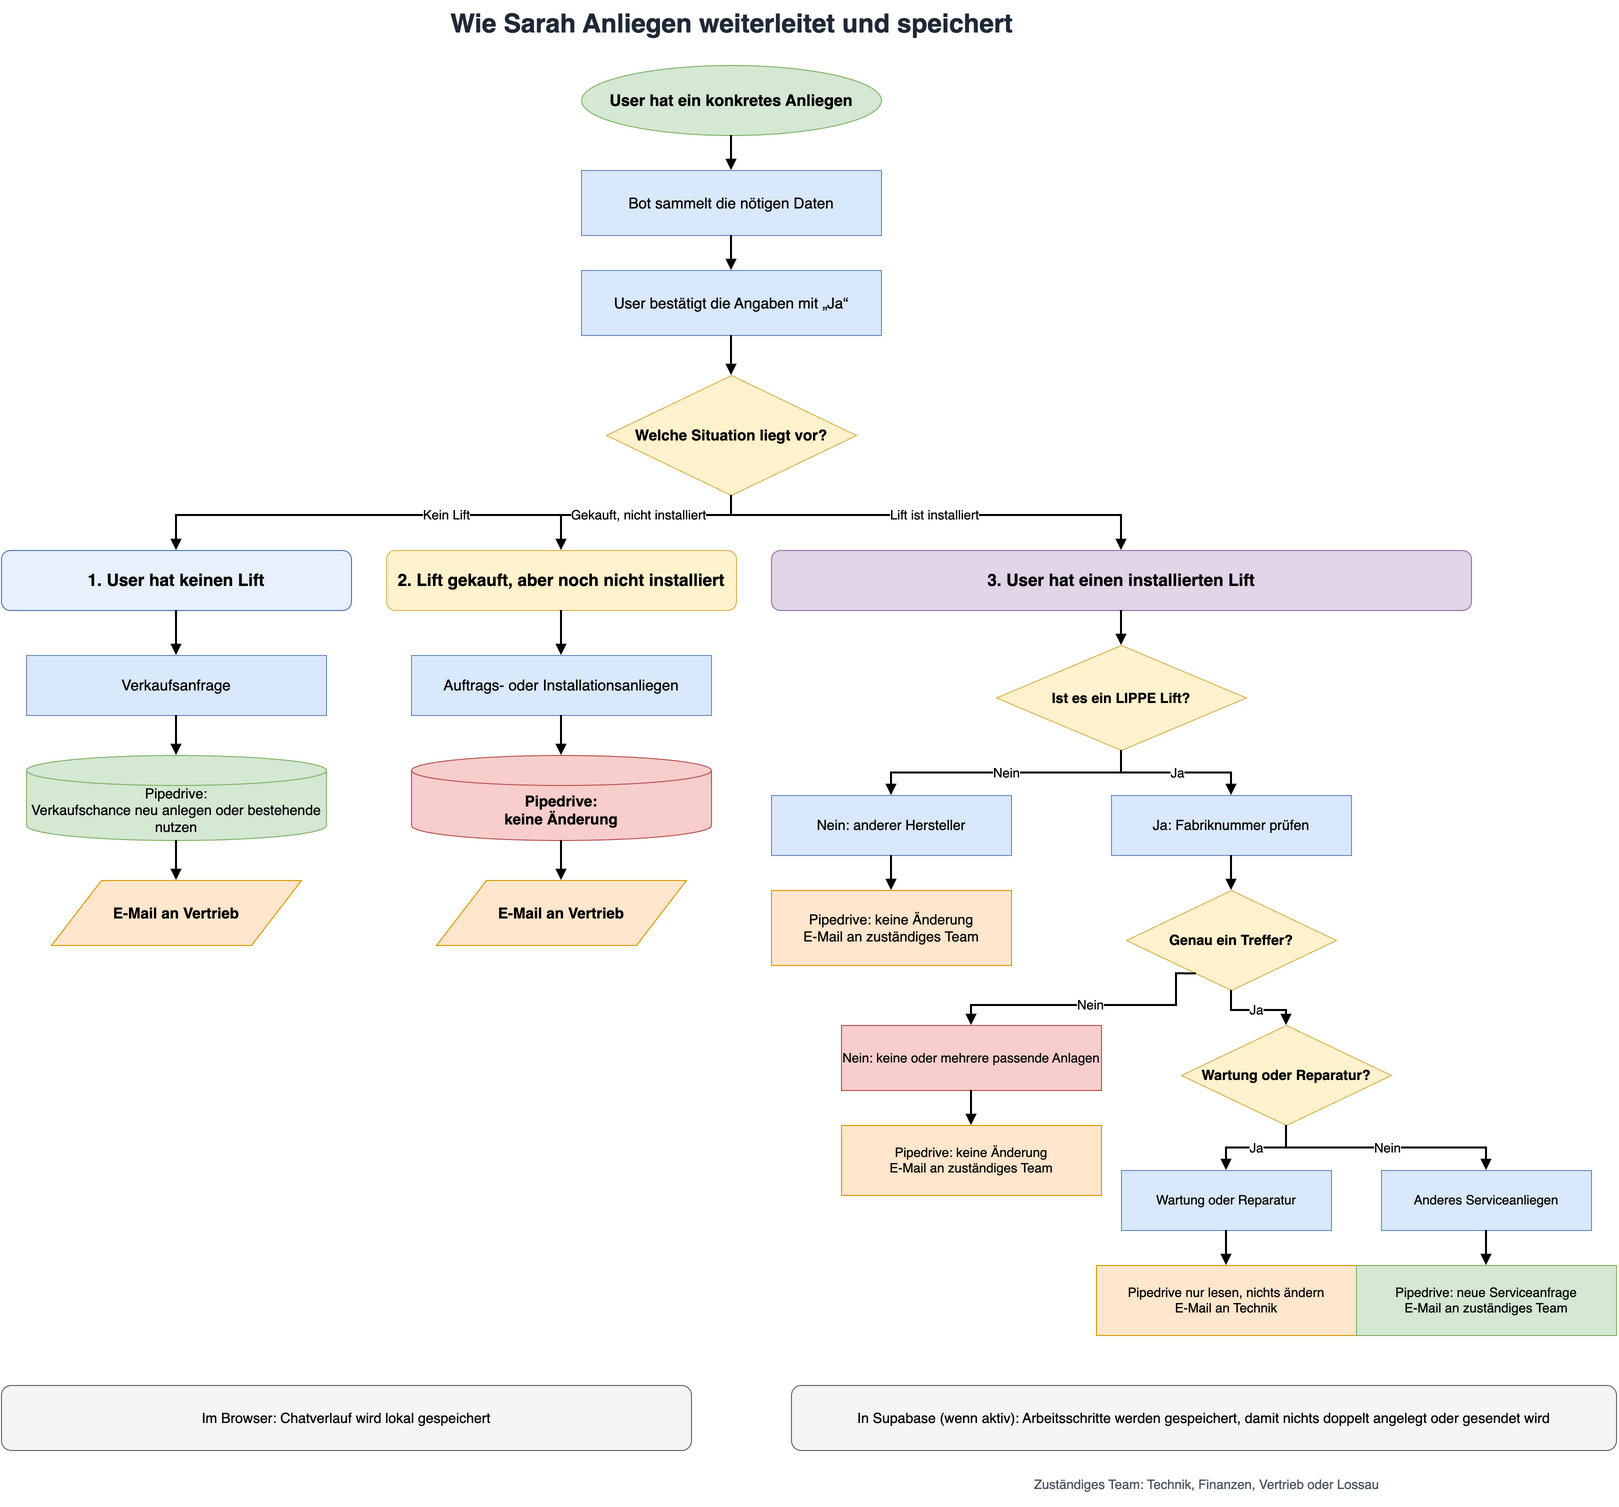

The diagram above was exported from draw.io. Its source (the exported page's mxGraphModel, read from the mxfile embedded in the PNG):
<mxGraphModel dx="1422" dy="794" grid="1" gridSize="10" guides="1" tooltips="1" connect="1" arrows="1" fold="1" page="1" pageScale="1" pageWidth="1654" pageHeight="1169" math="0" shadow="0">
  <root>
    <mxCell id="0" />
    <mxCell id="1" parent="0" />
    <mxCell id="2" value="Wie Sarah Anliegen weiterleitet und speichert" style="text;html=1;strokeColor=none;fillColor=none;align=center;verticalAlign=middle;fontSize=26;fontStyle=1;fontColor=#1F2937;" vertex="1" parent="1">
      <mxGeometry x="390" y="20" width="820" height="45" as="geometry" />
    </mxCell>
    <mxCell id="3" value="User hat ein konkretes Anliegen" style="ellipse;whiteSpace=wrap;html=1;fillColor=#D5E8D4;strokeColor=#82B366;fontSize=16;fontStyle=1;" vertex="1" parent="1">
      <mxGeometry x="650" y="85" width="300" height="70" as="geometry" />
    </mxCell>
    <mxCell id="4" value="Bot sammelt die nötigen Daten" style="rounded=0;whiteSpace=wrap;html=1;fillColor=#DAE8FC;strokeColor=#6C8EBF;fontSize=15;" vertex="1" parent="1">
      <mxGeometry x="650" y="190" width="300" height="65" as="geometry" />
    </mxCell>
    <mxCell id="5" value="User bestätigt die Angaben mit „Ja“" style="rounded=0;whiteSpace=wrap;html=1;fillColor=#DAE8FC;strokeColor=#6C8EBF;fontSize=15;" vertex="1" parent="1">
      <mxGeometry x="650" y="290" width="300" height="65" as="geometry" />
    </mxCell>
    <mxCell id="6" value="Welche Situation liegt vor?" style="rhombus;whiteSpace=wrap;html=1;fillColor=#FFF2CC;strokeColor=#D6B656;fontSize=15;fontStyle=1;" vertex="1" parent="1">
      <mxGeometry x="675" y="395" width="250" height="120" as="geometry" />
    </mxCell>
    <mxCell id="7" value="1. User hat keinen Lift" style="rounded=1;whiteSpace=wrap;html=1;fillColor=#E8F1FB;strokeColor=#4E79A7;fontSize=17;fontStyle=1;" vertex="1" parent="1">
      <mxGeometry x="70" y="570" width="350" height="60" as="geometry" />
    </mxCell>
    <mxCell id="8" value="Verkaufsanfrage" style="rounded=0;whiteSpace=wrap;html=1;fillColor=#DAE8FC;strokeColor=#6C8EBF;fontSize=15;" vertex="1" parent="1">
      <mxGeometry x="95" y="675" width="300" height="60" as="geometry" />
    </mxCell>
    <mxCell id="9" value="Pipedrive:&#10;Verkaufschance neu anlegen oder bestehende nutzen" style="shape=cylinder3;whiteSpace=wrap;html=1;boundedLbl=1;backgroundOutline=1;fillColor=#D5E8D4;strokeColor=#82B366;fontSize=14;" vertex="1" parent="1">
      <mxGeometry x="95" y="775" width="300" height="85" as="geometry" />
    </mxCell>
    <mxCell id="10" value="E-Mail an Vertrieb" style="shape=parallelogram;perimeter=parallelogramPerimeter;whiteSpace=wrap;html=1;fillColor=#FFE6CC;strokeColor=#D79B00;fontSize=15;fontStyle=1;" vertex="1" parent="1">
      <mxGeometry x="120" y="900" width="250" height="65" as="geometry" />
    </mxCell>
    <mxCell id="11" value="2. Lift gekauft, aber noch nicht installiert" style="rounded=1;whiteSpace=wrap;html=1;fillColor=#FFF2CC;strokeColor=#D6B656;fontSize=17;fontStyle=1;" vertex="1" parent="1">
      <mxGeometry x="455" y="570" width="350" height="60" as="geometry" />
    </mxCell>
    <mxCell id="12" value="Auftrags- oder Installationsanliegen" style="rounded=0;whiteSpace=wrap;html=1;fillColor=#DAE8FC;strokeColor=#6C8EBF;fontSize=15;" vertex="1" parent="1">
      <mxGeometry x="480" y="675" width="300" height="60" as="geometry" />
    </mxCell>
    <mxCell id="13" value="Pipedrive:&#10;keine Änderung" style="shape=cylinder3;whiteSpace=wrap;html=1;boundedLbl=1;backgroundOutline=1;fillColor=#F8CECC;strokeColor=#B85450;fontSize=15;fontStyle=1;" vertex="1" parent="1">
      <mxGeometry x="480" y="775" width="300" height="85" as="geometry" />
    </mxCell>
    <mxCell id="14" value="E-Mail an Vertrieb" style="shape=parallelogram;perimeter=parallelogramPerimeter;whiteSpace=wrap;html=1;fillColor=#FFE6CC;strokeColor=#D79B00;fontSize=15;fontStyle=1;" vertex="1" parent="1">
      <mxGeometry x="505" y="900" width="250" height="65" as="geometry" />
    </mxCell>
    <mxCell id="15" value="3. User hat einen installierten Lift" style="rounded=1;whiteSpace=wrap;html=1;fillColor=#E1D5E7;strokeColor=#9673A6;fontSize=17;fontStyle=1;" vertex="1" parent="1">
      <mxGeometry x="840" y="570" width="700" height="60" as="geometry" />
    </mxCell>
    <mxCell id="16" value="Ist es ein LIPPE Lift?" style="rhombus;whiteSpace=wrap;html=1;fillColor=#FFF2CC;strokeColor=#D6B656;fontSize=14;fontStyle=1;" vertex="1" parent="1">
      <mxGeometry x="1065" y="665" width="250" height="105" as="geometry" />
    </mxCell>
    <mxCell id="17" value="Nein: anderer Hersteller" style="rounded=0;whiteSpace=wrap;html=1;fillColor=#DAE8FC;strokeColor=#6C8EBF;fontSize=14;" vertex="1" parent="1">
      <mxGeometry x="840" y="815" width="240" height="60" as="geometry" />
    </mxCell>
    <mxCell id="18" value="Pipedrive: keine Änderung&#10;E-Mail an zuständiges Team" style="rounded=0;whiteSpace=wrap;html=1;fillColor=#FFE6CC;strokeColor=#D79B00;fontSize=14;" vertex="1" parent="1">
      <mxGeometry x="840" y="910" width="240" height="75" as="geometry" />
    </mxCell>
    <mxCell id="19" value="Ja: Fabriknummer prüfen" style="rounded=0;whiteSpace=wrap;html=1;fillColor=#DAE8FC;strokeColor=#6C8EBF;fontSize=14;" vertex="1" parent="1">
      <mxGeometry x="1180" y="815" width="240" height="60" as="geometry" />
    </mxCell>
    <mxCell id="20" value="Genau ein Treffer?" style="rhombus;whiteSpace=wrap;html=1;fillColor=#FFF2CC;strokeColor=#D6B656;fontSize=14;fontStyle=1;" vertex="1" parent="1">
      <mxGeometry x="1195" y="910" width="210" height="100" as="geometry" />
    </mxCell>
    <mxCell id="21" value="Nein: keine oder mehrere passende Anlagen" style="rounded=0;whiteSpace=wrap;html=1;fillColor=#F8CECC;strokeColor=#B85450;fontSize=13;" vertex="1" parent="1">
      <mxGeometry x="910" y="1045" width="260" height="65" as="geometry" />
    </mxCell>
    <mxCell id="22" value="Pipedrive: keine Änderung&#10;E-Mail an zuständiges Team" style="rounded=0;whiteSpace=wrap;html=1;fillColor=#FFE6CC;strokeColor=#D79B00;fontSize=13;" vertex="1" parent="1">
      <mxGeometry x="910" y="1145" width="260" height="70" as="geometry" />
    </mxCell>
    <mxCell id="23" value="Wartung oder Reparatur?" style="rhombus;whiteSpace=wrap;html=1;fillColor=#FFF2CC;strokeColor=#D6B656;fontSize=14;fontStyle=1;" vertex="1" parent="1">
      <mxGeometry x="1250" y="1045" width="210" height="100" as="geometry" />
    </mxCell>
    <mxCell id="24" value="Wartung oder Reparatur" style="rounded=0;whiteSpace=wrap;html=1;fillColor=#DAE8FC;strokeColor=#6C8EBF;fontSize=13;" vertex="1" parent="1">
      <mxGeometry x="1190" y="1190" width="210" height="60" as="geometry" />
    </mxCell>
    <mxCell id="25" value="Pipedrive nur lesen, nichts ändern&#10;E-Mail an Technik" style="rounded=0;whiteSpace=wrap;html=1;fillColor=#FFE6CC;strokeColor=#D79B00;fontSize=13;" vertex="1" parent="1">
      <mxGeometry x="1165" y="1285" width="260" height="70" as="geometry" />
    </mxCell>
    <mxCell id="26" value="Anderes Serviceanliegen" style="rounded=0;whiteSpace=wrap;html=1;fillColor=#DAE8FC;strokeColor=#6C8EBF;fontSize=13;" vertex="1" parent="1">
      <mxGeometry x="1450" y="1190" width="210" height="60" as="geometry" />
    </mxCell>
    <mxCell id="27" value="Pipedrive: neue Serviceanfrage&#10;E-Mail an zuständiges Team" style="rounded=0;whiteSpace=wrap;html=1;fillColor=#D5E8D4;strokeColor=#82B366;fontSize=13;" vertex="1" parent="1">
      <mxGeometry x="1425" y="1285" width="260" height="70" as="geometry" />
    </mxCell>
    <mxCell id="28" value="Im Browser: Chatverlauf wird lokal gespeichert" style="rounded=1;whiteSpace=wrap;html=1;fillColor=#F5F5F5;strokeColor=#666666;fontSize=14;" vertex="1" parent="1">
      <mxGeometry x="70" y="1405" width="690" height="65" as="geometry" />
    </mxCell>
    <mxCell id="29" value="In Supabase (wenn aktiv): Arbeitsschritte werden gespeichert, damit nichts doppelt angelegt oder gesendet wird" style="rounded=1;whiteSpace=wrap;html=1;fillColor=#F5F5F5;strokeColor=#666666;fontSize=14;" vertex="1" parent="1">
      <mxGeometry x="860" y="1405" width="825" height="65" as="geometry" />
    </mxCell>
    <mxCell id="30" value="Zuständiges Team: Technik, Finanzen, Vertrieb oder Lossau" style="text;html=1;strokeColor=none;fillColor=none;align=center;fontSize=13;fontColor=#4B5563;" vertex="1" parent="1">
      <mxGeometry x="910" y="1490" width="730" height="35" as="geometry" />
    </mxCell>
    <mxCell id="31" style="edgeStyle=orthogonalEdgeStyle;rounded=0;orthogonalLoop=1;jettySize=auto;html=1;endArrow=block;endFill=1;strokeWidth=2;" edge="1" parent="1" source="3" target="4">
      <mxGeometry relative="1" as="geometry" />
    </mxCell>
    <mxCell id="32" style="edgeStyle=orthogonalEdgeStyle;rounded=0;orthogonalLoop=1;jettySize=auto;html=1;endArrow=block;endFill=1;strokeWidth=2;" edge="1" parent="1" source="4" target="5">
      <mxGeometry relative="1" as="geometry" />
    </mxCell>
    <mxCell id="33" style="edgeStyle=orthogonalEdgeStyle;rounded=0;orthogonalLoop=1;jettySize=auto;html=1;endArrow=block;endFill=1;strokeWidth=2;" edge="1" parent="1" source="5" target="6">
      <mxGeometry relative="1" as="geometry" />
    </mxCell>
    <mxCell id="34" value="Kein Lift" style="edgeStyle=orthogonalEdgeStyle;rounded=0;orthogonalLoop=1;jettySize=auto;html=1;endArrow=block;endFill=1;strokeWidth=2;fontSize=13;" edge="1" parent="1" source="6" target="7">
      <mxGeometry relative="1" as="geometry">
        <Array as="points">
          <mxPoint x="245" y="535" />
        </Array>
      </mxGeometry>
    </mxCell>
    <mxCell id="35" value="Gekauft, nicht installiert" style="edgeStyle=orthogonalEdgeStyle;rounded=0;orthogonalLoop=1;jettySize=auto;html=1;endArrow=block;endFill=1;strokeWidth=2;fontSize=13;" edge="1" parent="1" source="6" target="11">
      <mxGeometry relative="1" as="geometry">
        <Array as="points">
          <mxPoint x="630" y="535" />
        </Array>
      </mxGeometry>
    </mxCell>
    <mxCell id="36" value="Lift ist installiert" style="edgeStyle=orthogonalEdgeStyle;rounded=0;orthogonalLoop=1;jettySize=auto;html=1;endArrow=block;endFill=1;strokeWidth=2;fontSize=13;" edge="1" parent="1" source="6" target="15">
      <mxGeometry relative="1" as="geometry">
        <Array as="points">
          <mxPoint x="1190" y="535" />
        </Array>
      </mxGeometry>
    </mxCell>
    <mxCell id="37" style="edgeStyle=orthogonalEdgeStyle;rounded=0;orthogonalLoop=1;jettySize=auto;html=1;endArrow=block;endFill=1;strokeWidth=2;" edge="1" parent="1" source="7" target="8">
      <mxGeometry relative="1" as="geometry" />
    </mxCell>
    <mxCell id="38" style="edgeStyle=orthogonalEdgeStyle;rounded=0;orthogonalLoop=1;jettySize=auto;html=1;endArrow=block;endFill=1;strokeWidth=2;" edge="1" parent="1" source="8" target="9">
      <mxGeometry relative="1" as="geometry" />
    </mxCell>
    <mxCell id="39" style="edgeStyle=orthogonalEdgeStyle;rounded=0;orthogonalLoop=1;jettySize=auto;html=1;endArrow=block;endFill=1;strokeWidth=2;" edge="1" parent="1" source="9" target="10">
      <mxGeometry relative="1" as="geometry" />
    </mxCell>
    <mxCell id="40" style="edgeStyle=orthogonalEdgeStyle;rounded=0;orthogonalLoop=1;jettySize=auto;html=1;endArrow=block;endFill=1;strokeWidth=2;" edge="1" parent="1" source="11" target="12">
      <mxGeometry relative="1" as="geometry" />
    </mxCell>
    <mxCell id="41" style="edgeStyle=orthogonalEdgeStyle;rounded=0;orthogonalLoop=1;jettySize=auto;html=1;endArrow=block;endFill=1;strokeWidth=2;" edge="1" parent="1" source="12" target="13">
      <mxGeometry relative="1" as="geometry" />
    </mxCell>
    <mxCell id="42" style="edgeStyle=orthogonalEdgeStyle;rounded=0;orthogonalLoop=1;jettySize=auto;html=1;endArrow=block;endFill=1;strokeWidth=2;" edge="1" parent="1" source="13" target="14">
      <mxGeometry relative="1" as="geometry" />
    </mxCell>
    <mxCell id="43" style="edgeStyle=orthogonalEdgeStyle;rounded=0;orthogonalLoop=1;jettySize=auto;html=1;endArrow=block;endFill=1;strokeWidth=2;" edge="1" parent="1" source="15" target="16">
      <mxGeometry relative="1" as="geometry" />
    </mxCell>
    <mxCell id="44" value="Nein" style="edgeStyle=orthogonalEdgeStyle;rounded=0;orthogonalLoop=1;jettySize=auto;html=1;endArrow=block;endFill=1;strokeWidth=2;fontSize=13;" edge="1" parent="1" source="16" target="17">
      <mxGeometry relative="1" as="geometry" />
    </mxCell>
    <mxCell id="45" value="Ja" style="edgeStyle=orthogonalEdgeStyle;rounded=0;orthogonalLoop=1;jettySize=auto;html=1;endArrow=block;endFill=1;strokeWidth=2;fontSize=13;" edge="1" parent="1" source="16" target="19">
      <mxGeometry relative="1" as="geometry" />
    </mxCell>
    <mxCell id="46" style="edgeStyle=orthogonalEdgeStyle;rounded=0;orthogonalLoop=1;jettySize=auto;html=1;endArrow=block;endFill=1;strokeWidth=2;" edge="1" parent="1" source="17" target="18">
      <mxGeometry relative="1" as="geometry" />
    </mxCell>
    <mxCell id="47" style="edgeStyle=orthogonalEdgeStyle;rounded=0;orthogonalLoop=1;jettySize=auto;html=1;endArrow=block;endFill=1;strokeWidth=2;" edge="1" parent="1" source="19" target="20">
      <mxGeometry relative="1" as="geometry" />
    </mxCell>
    <mxCell id="48" value="Nein" style="edgeStyle=orthogonalEdgeStyle;rounded=0;orthogonalLoop=1;jettySize=auto;html=1;endArrow=block;endFill=1;strokeWidth=2;fontSize=13;exitX=0.25;exitY=1;exitDx=0;exitDy=0;entryX=0.5;entryY=0;entryDx=0;entryDy=0;" edge="1" parent="1" source="20" target="21">
      <mxGeometry relative="1" as="geometry">
        <Array as="points">
          <mxPoint x="1245" y="1025" />
          <mxPoint x="1040" y="1025" />
        </Array>
      </mxGeometry>
    </mxCell>
    <mxCell id="49" value="Ja" style="edgeStyle=orthogonalEdgeStyle;rounded=0;orthogonalLoop=1;jettySize=auto;html=1;endArrow=block;endFill=1;strokeWidth=2;fontSize=13;" edge="1" parent="1" source="20" target="23">
      <mxGeometry relative="1" as="geometry" />
    </mxCell>
    <mxCell id="50" style="edgeStyle=orthogonalEdgeStyle;rounded=0;orthogonalLoop=1;jettySize=auto;html=1;endArrow=block;endFill=1;strokeWidth=2;" edge="1" parent="1" source="21" target="22">
      <mxGeometry relative="1" as="geometry" />
    </mxCell>
    <mxCell id="51" value="Ja" style="edgeStyle=orthogonalEdgeStyle;rounded=0;orthogonalLoop=1;jettySize=auto;html=1;endArrow=block;endFill=1;strokeWidth=2;fontSize=13;" edge="1" parent="1" source="23" target="24">
      <mxGeometry relative="1" as="geometry" />
    </mxCell>
    <mxCell id="52" value="Nein" style="edgeStyle=orthogonalEdgeStyle;rounded=0;orthogonalLoop=1;jettySize=auto;html=1;endArrow=block;endFill=1;strokeWidth=2;fontSize=13;" edge="1" parent="1" source="23" target="26">
      <mxGeometry relative="1" as="geometry" />
    </mxCell>
    <mxCell id="53" style="edgeStyle=orthogonalEdgeStyle;rounded=0;orthogonalLoop=1;jettySize=auto;html=1;endArrow=block;endFill=1;strokeWidth=2;" edge="1" parent="1" source="24" target="25">
      <mxGeometry relative="1" as="geometry" />
    </mxCell>
    <mxCell id="54" style="edgeStyle=orthogonalEdgeStyle;rounded=0;orthogonalLoop=1;jettySize=auto;html=1;endArrow=block;endFill=1;strokeWidth=2;" edge="1" parent="1" source="26" target="27">
      <mxGeometry relative="1" as="geometry" />
    </mxCell>
  </root>
</mxGraphModel>